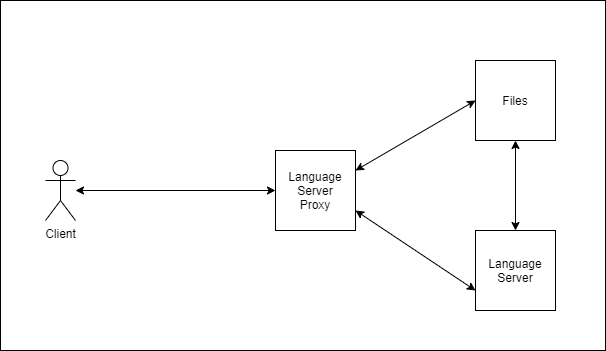

The diagram above was exported from draw.io. Its source (the exported page's mxGraphModel, read from the mxfile embedded in the PNG):
<mxGraphModel dx="1038" dy="713" grid="1" gridSize="10" guides="1" tooltips="1" connect="1" arrows="1" fold="1" page="1" pageScale="1" pageWidth="827" pageHeight="1169" math="0" shadow="0">
  <root>
    <mxCell id="0" />
    <mxCell id="1" parent="0" />
    <mxCell id="2ruWcdODaR5TyBnrhEaU-13" value="" style="rounded=0;whiteSpace=wrap;html=1;" vertex="1" parent="1">
      <mxGeometry x="105" y="160" width="605" height="350" as="geometry" />
    </mxCell>
    <mxCell id="2ruWcdODaR5TyBnrhEaU-1" value="Language&lt;br&gt;Server" style="whiteSpace=wrap;html=1;aspect=fixed;" vertex="1" parent="1">
      <mxGeometry x="580" y="390" width="80" height="80" as="geometry" />
    </mxCell>
    <mxCell id="2ruWcdODaR5TyBnrhEaU-2" value="Language&lt;br&gt;Server&lt;br&gt;Proxy" style="whiteSpace=wrap;html=1;aspect=fixed;" vertex="1" parent="1">
      <mxGeometry x="380" y="310" width="80" height="80" as="geometry" />
    </mxCell>
    <mxCell id="2ruWcdODaR5TyBnrhEaU-3" value="Files" style="whiteSpace=wrap;html=1;aspect=fixed;" vertex="1" parent="1">
      <mxGeometry x="580" y="220" width="80" height="80" as="geometry" />
    </mxCell>
    <mxCell id="2ruWcdODaR5TyBnrhEaU-4" value="Client" style="shape=umlActor;verticalLabelPosition=bottom;verticalAlign=top;html=1;outlineConnect=0;" vertex="1" parent="1">
      <mxGeometry x="150" y="320" width="30" height="60" as="geometry" />
    </mxCell>
    <mxCell id="2ruWcdODaR5TyBnrhEaU-9" value="" style="endArrow=classic;startArrow=classic;html=1;entryX=0;entryY=0.5;entryDx=0;entryDy=0;" edge="1" parent="1" source="2ruWcdODaR5TyBnrhEaU-4" target="2ruWcdODaR5TyBnrhEaU-2">
      <mxGeometry width="50" height="50" relative="1" as="geometry">
        <mxPoint x="200" y="370" as="sourcePoint" />
        <mxPoint x="250" y="340" as="targetPoint" />
      </mxGeometry>
    </mxCell>
    <mxCell id="2ruWcdODaR5TyBnrhEaU-10" value="" style="endArrow=classic;startArrow=classic;html=1;entryX=0;entryY=0.75;entryDx=0;entryDy=0;exitX=1;exitY=0.75;exitDx=0;exitDy=0;" edge="1" parent="1" source="2ruWcdODaR5TyBnrhEaU-2" target="2ruWcdODaR5TyBnrhEaU-1">
      <mxGeometry width="50" height="50" relative="1" as="geometry">
        <mxPoint x="500" y="440" as="sourcePoint" />
        <mxPoint x="550" y="390" as="targetPoint" />
      </mxGeometry>
    </mxCell>
    <mxCell id="2ruWcdODaR5TyBnrhEaU-11" value="" style="endArrow=classic;startArrow=classic;html=1;exitX=1;exitY=0.25;exitDx=0;exitDy=0;entryX=0;entryY=0.5;entryDx=0;entryDy=0;" edge="1" parent="1" source="2ruWcdODaR5TyBnrhEaU-2" target="2ruWcdODaR5TyBnrhEaU-3">
      <mxGeometry width="50" height="50" relative="1" as="geometry">
        <mxPoint x="490" y="300" as="sourcePoint" />
        <mxPoint x="540" y="250" as="targetPoint" />
      </mxGeometry>
    </mxCell>
    <mxCell id="2ruWcdODaR5TyBnrhEaU-12" value="" style="endArrow=classic;startArrow=classic;html=1;exitX=0.5;exitY=0;exitDx=0;exitDy=0;" edge="1" parent="1" source="2ruWcdODaR5TyBnrhEaU-1">
      <mxGeometry width="50" height="50" relative="1" as="geometry">
        <mxPoint x="570" y="350" as="sourcePoint" />
        <mxPoint x="620" y="300" as="targetPoint" />
      </mxGeometry>
    </mxCell>
  </root>
</mxGraphModel>